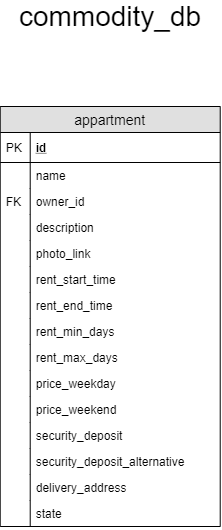

The diagram above was exported from draw.io. Its source (the exported page's mxGraphModel, read from the mxfile embedded in the PNG):
<mxGraphModel dx="1483" dy="759" grid="1" gridSize="10" guides="1" tooltips="1" connect="1" arrows="1" fold="1" page="1" pageScale="1" pageWidth="827" pageHeight="1169" math="0" shadow="0">
  <root>
    <mxCell id="0" />
    <mxCell id="1" parent="0" />
    <mxCell id="cx9wqYDkJyusrUg07jYb-33" value="&lt;font style=&quot;font-size: 28px&quot;&gt;commodity_db&lt;/font&gt;" style="text;html=1;strokeColor=none;fillColor=none;align=center;verticalAlign=middle;whiteSpace=wrap;rounded=0;" parent="1" vertex="1">
      <mxGeometry x="392.71000000000004" y="160" width="40" height="20" as="geometry" />
    </mxCell>
    <mxCell id="cx9wqYDkJyusrUg07jYb-52" value="appartment" style="swimlane;fontStyle=0;childLayout=stackLayout;horizontal=1;startSize=26;fillColor=#e0e0e0;horizontalStack=0;resizeParent=1;resizeParentMax=0;resizeLast=0;collapsible=1;marginBottom=0;swimlaneFillColor=#ffffff;align=center;fontSize=14;" parent="1" vertex="1">
      <mxGeometry x="302.71" y="260" width="220" height="420" as="geometry" />
    </mxCell>
    <mxCell id="cx9wqYDkJyusrUg07jYb-53" value="id" style="shape=partialRectangle;top=0;left=0;right=0;bottom=1;align=left;verticalAlign=middle;fillColor=none;spacingLeft=34;spacingRight=4;overflow=hidden;rotatable=0;points=[[0,0.5],[1,0.5]];portConstraint=eastwest;dropTarget=0;fontStyle=5;fontSize=12;" parent="cx9wqYDkJyusrUg07jYb-52" vertex="1">
      <mxGeometry y="26" width="220" height="30" as="geometry" />
    </mxCell>
    <mxCell id="cx9wqYDkJyusrUg07jYb-54" value="PK" style="shape=partialRectangle;top=0;left=0;bottom=0;fillColor=none;align=left;verticalAlign=middle;spacingLeft=4;spacingRight=4;overflow=hidden;rotatable=0;points=[];portConstraint=eastwest;part=1;fontSize=12;" parent="cx9wqYDkJyusrUg07jYb-53" vertex="1" connectable="0">
      <mxGeometry width="30" height="30" as="geometry" />
    </mxCell>
    <mxCell id="cx9wqYDkJyusrUg07jYb-55" value="name" style="shape=partialRectangle;top=0;left=0;right=0;bottom=0;align=left;verticalAlign=top;fillColor=none;spacingLeft=34;spacingRight=4;overflow=hidden;rotatable=0;points=[[0,0.5],[1,0.5]];portConstraint=eastwest;dropTarget=0;fontSize=12;" parent="cx9wqYDkJyusrUg07jYb-52" vertex="1">
      <mxGeometry y="56" width="220" height="26" as="geometry" />
    </mxCell>
    <mxCell id="cx9wqYDkJyusrUg07jYb-56" value="" style="shape=partialRectangle;top=0;left=0;bottom=0;fillColor=none;align=left;verticalAlign=top;spacingLeft=4;spacingRight=4;overflow=hidden;rotatable=0;points=[];portConstraint=eastwest;part=1;fontSize=12;" parent="cx9wqYDkJyusrUg07jYb-55" vertex="1" connectable="0">
      <mxGeometry width="30" height="26" as="geometry" />
    </mxCell>
    <mxCell id="cx9wqYDkJyusrUg07jYb-107" value="owner_id" style="shape=partialRectangle;top=0;left=0;right=0;bottom=0;align=left;verticalAlign=top;fillColor=none;spacingLeft=34;spacingRight=4;overflow=hidden;rotatable=0;points=[[0,0.5],[1,0.5]];portConstraint=eastwest;dropTarget=0;fontSize=12;" parent="cx9wqYDkJyusrUg07jYb-52" vertex="1">
      <mxGeometry y="82" width="220" height="26" as="geometry" />
    </mxCell>
    <mxCell id="cx9wqYDkJyusrUg07jYb-108" value="FK" style="shape=partialRectangle;top=0;left=0;bottom=0;fillColor=none;align=left;verticalAlign=top;spacingLeft=4;spacingRight=4;overflow=hidden;rotatable=0;points=[];portConstraint=eastwest;part=1;fontSize=12;" parent="cx9wqYDkJyusrUg07jYb-107" vertex="1" connectable="0">
      <mxGeometry width="30" height="26" as="geometry" />
    </mxCell>
    <mxCell id="cx9wqYDkJyusrUg07jYb-59" value="description" style="shape=partialRectangle;top=0;left=0;right=0;bottom=0;align=left;verticalAlign=top;fillColor=none;spacingLeft=34;spacingRight=4;overflow=hidden;rotatable=0;points=[[0,0.5],[1,0.5]];portConstraint=eastwest;dropTarget=0;fontSize=12;" parent="cx9wqYDkJyusrUg07jYb-52" vertex="1">
      <mxGeometry y="108" width="220" height="26" as="geometry" />
    </mxCell>
    <mxCell id="cx9wqYDkJyusrUg07jYb-60" value="" style="shape=partialRectangle;top=0;left=0;bottom=0;fillColor=none;align=left;verticalAlign=top;spacingLeft=4;spacingRight=4;overflow=hidden;rotatable=0;points=[];portConstraint=eastwest;part=1;fontSize=12;" parent="cx9wqYDkJyusrUg07jYb-59" vertex="1" connectable="0">
      <mxGeometry width="30" height="26" as="geometry" />
    </mxCell>
    <mxCell id="cx9wqYDkJyusrUg07jYb-61" value="photo_link" style="shape=partialRectangle;top=0;left=0;right=0;bottom=0;align=left;verticalAlign=top;fillColor=none;spacingLeft=34;spacingRight=4;overflow=hidden;rotatable=0;points=[[0,0.5],[1,0.5]];portConstraint=eastwest;dropTarget=0;fontSize=12;" parent="cx9wqYDkJyusrUg07jYb-52" vertex="1">
      <mxGeometry y="134" width="220" height="26" as="geometry" />
    </mxCell>
    <mxCell id="cx9wqYDkJyusrUg07jYb-62" value="" style="shape=partialRectangle;top=0;left=0;bottom=0;fillColor=none;align=left;verticalAlign=top;spacingLeft=4;spacingRight=4;overflow=hidden;rotatable=0;points=[];portConstraint=eastwest;part=1;fontSize=12;" parent="cx9wqYDkJyusrUg07jYb-61" vertex="1" connectable="0">
      <mxGeometry width="30" height="26" as="geometry" />
    </mxCell>
    <mxCell id="cx9wqYDkJyusrUg07jYb-63" value="rent_start_time" style="shape=partialRectangle;top=0;left=0;right=0;bottom=0;align=left;verticalAlign=top;fillColor=none;spacingLeft=34;spacingRight=4;overflow=hidden;rotatable=0;points=[[0,0.5],[1,0.5]];portConstraint=eastwest;dropTarget=0;fontSize=12;" parent="cx9wqYDkJyusrUg07jYb-52" vertex="1">
      <mxGeometry y="160" width="220" height="26" as="geometry" />
    </mxCell>
    <mxCell id="cx9wqYDkJyusrUg07jYb-64" value="" style="shape=partialRectangle;top=0;left=0;bottom=0;fillColor=none;align=left;verticalAlign=top;spacingLeft=4;spacingRight=4;overflow=hidden;rotatable=0;points=[];portConstraint=eastwest;part=1;fontSize=12;" parent="cx9wqYDkJyusrUg07jYb-63" vertex="1" connectable="0">
      <mxGeometry width="30" height="26" as="geometry" />
    </mxCell>
    <mxCell id="cx9wqYDkJyusrUg07jYb-65" value="rent_end_time" style="shape=partialRectangle;top=0;left=0;right=0;bottom=0;align=left;verticalAlign=top;fillColor=none;spacingLeft=34;spacingRight=4;overflow=hidden;rotatable=0;points=[[0,0.5],[1,0.5]];portConstraint=eastwest;dropTarget=0;fontSize=12;" parent="cx9wqYDkJyusrUg07jYb-52" vertex="1">
      <mxGeometry y="186" width="220" height="26" as="geometry" />
    </mxCell>
    <mxCell id="cx9wqYDkJyusrUg07jYb-66" value="" style="shape=partialRectangle;top=0;left=0;bottom=0;fillColor=none;align=left;verticalAlign=top;spacingLeft=4;spacingRight=4;overflow=hidden;rotatable=0;points=[];portConstraint=eastwest;part=1;fontSize=12;" parent="cx9wqYDkJyusrUg07jYb-65" vertex="1" connectable="0">
      <mxGeometry width="30" height="26" as="geometry" />
    </mxCell>
    <mxCell id="cx9wqYDkJyusrUg07jYb-67" value="rent_min_days" style="shape=partialRectangle;top=0;left=0;right=0;bottom=0;align=left;verticalAlign=top;fillColor=none;spacingLeft=34;spacingRight=4;overflow=hidden;rotatable=0;points=[[0,0.5],[1,0.5]];portConstraint=eastwest;dropTarget=0;fontSize=12;" parent="cx9wqYDkJyusrUg07jYb-52" vertex="1">
      <mxGeometry y="212" width="220" height="26" as="geometry" />
    </mxCell>
    <mxCell id="cx9wqYDkJyusrUg07jYb-68" value="" style="shape=partialRectangle;top=0;left=0;bottom=0;fillColor=none;align=left;verticalAlign=top;spacingLeft=4;spacingRight=4;overflow=hidden;rotatable=0;points=[];portConstraint=eastwest;part=1;fontSize=12;" parent="cx9wqYDkJyusrUg07jYb-67" vertex="1" connectable="0">
      <mxGeometry width="30" height="26" as="geometry" />
    </mxCell>
    <mxCell id="cx9wqYDkJyusrUg07jYb-69" value="rent_max_days" style="shape=partialRectangle;top=0;left=0;right=0;bottom=0;align=left;verticalAlign=top;fillColor=none;spacingLeft=34;spacingRight=4;overflow=hidden;rotatable=0;points=[[0,0.5],[1,0.5]];portConstraint=eastwest;dropTarget=0;fontSize=12;" parent="cx9wqYDkJyusrUg07jYb-52" vertex="1">
      <mxGeometry y="238" width="220" height="26" as="geometry" />
    </mxCell>
    <mxCell id="cx9wqYDkJyusrUg07jYb-70" value="" style="shape=partialRectangle;top=0;left=0;bottom=0;fillColor=none;align=left;verticalAlign=top;spacingLeft=4;spacingRight=4;overflow=hidden;rotatable=0;points=[];portConstraint=eastwest;part=1;fontSize=12;" parent="cx9wqYDkJyusrUg07jYb-69" vertex="1" connectable="0">
      <mxGeometry width="30" height="26" as="geometry" />
    </mxCell>
    <mxCell id="cx9wqYDkJyusrUg07jYb-71" value="price_weekday" style="shape=partialRectangle;top=0;left=0;right=0;bottom=0;align=left;verticalAlign=top;fillColor=none;spacingLeft=34;spacingRight=4;overflow=hidden;rotatable=0;points=[[0,0.5],[1,0.5]];portConstraint=eastwest;dropTarget=0;fontSize=12;" parent="cx9wqYDkJyusrUg07jYb-52" vertex="1">
      <mxGeometry y="264" width="220" height="26" as="geometry" />
    </mxCell>
    <mxCell id="cx9wqYDkJyusrUg07jYb-72" value="" style="shape=partialRectangle;top=0;left=0;bottom=0;fillColor=none;align=left;verticalAlign=top;spacingLeft=4;spacingRight=4;overflow=hidden;rotatable=0;points=[];portConstraint=eastwest;part=1;fontSize=12;" parent="cx9wqYDkJyusrUg07jYb-71" vertex="1" connectable="0">
      <mxGeometry width="30" height="26" as="geometry" />
    </mxCell>
    <mxCell id="cx9wqYDkJyusrUg07jYb-73" value="price_weekend" style="shape=partialRectangle;top=0;left=0;right=0;bottom=0;align=left;verticalAlign=top;fillColor=none;spacingLeft=34;spacingRight=4;overflow=hidden;rotatable=0;points=[[0,0.5],[1,0.5]];portConstraint=eastwest;dropTarget=0;fontSize=12;" parent="cx9wqYDkJyusrUg07jYb-52" vertex="1">
      <mxGeometry y="290" width="220" height="26" as="geometry" />
    </mxCell>
    <mxCell id="cx9wqYDkJyusrUg07jYb-74" value="" style="shape=partialRectangle;top=0;left=0;bottom=0;fillColor=none;align=left;verticalAlign=top;spacingLeft=4;spacingRight=4;overflow=hidden;rotatable=0;points=[];portConstraint=eastwest;part=1;fontSize=12;" parent="cx9wqYDkJyusrUg07jYb-73" vertex="1" connectable="0">
      <mxGeometry width="30" height="26" as="geometry" />
    </mxCell>
    <mxCell id="cx9wqYDkJyusrUg07jYb-75" value="security_deposit" style="shape=partialRectangle;top=0;left=0;right=0;bottom=0;align=left;verticalAlign=top;fillColor=none;spacingLeft=34;spacingRight=4;overflow=hidden;rotatable=0;points=[[0,0.5],[1,0.5]];portConstraint=eastwest;dropTarget=0;fontSize=12;" parent="cx9wqYDkJyusrUg07jYb-52" vertex="1">
      <mxGeometry y="316" width="220" height="26" as="geometry" />
    </mxCell>
    <mxCell id="cx9wqYDkJyusrUg07jYb-76" value="" style="shape=partialRectangle;top=0;left=0;bottom=0;fillColor=none;align=left;verticalAlign=top;spacingLeft=4;spacingRight=4;overflow=hidden;rotatable=0;points=[];portConstraint=eastwest;part=1;fontSize=12;" parent="cx9wqYDkJyusrUg07jYb-75" vertex="1" connectable="0">
      <mxGeometry width="30" height="26" as="geometry" />
    </mxCell>
    <mxCell id="cx9wqYDkJyusrUg07jYb-77" value="security_deposit_alternative" style="shape=partialRectangle;top=0;left=0;right=0;bottom=0;align=left;verticalAlign=top;fillColor=none;spacingLeft=34;spacingRight=4;overflow=hidden;rotatable=0;points=[[0,0.5],[1,0.5]];portConstraint=eastwest;dropTarget=0;fontSize=12;" parent="cx9wqYDkJyusrUg07jYb-52" vertex="1">
      <mxGeometry y="342" width="220" height="26" as="geometry" />
    </mxCell>
    <mxCell id="cx9wqYDkJyusrUg07jYb-78" value="" style="shape=partialRectangle;top=0;left=0;bottom=0;fillColor=none;align=left;verticalAlign=top;spacingLeft=4;spacingRight=4;overflow=hidden;rotatable=0;points=[];portConstraint=eastwest;part=1;fontSize=12;" parent="cx9wqYDkJyusrUg07jYb-77" vertex="1" connectable="0">
      <mxGeometry width="30" height="26" as="geometry" />
    </mxCell>
    <mxCell id="cx9wqYDkJyusrUg07jYb-79" value="delivery_address" style="shape=partialRectangle;top=0;left=0;right=0;bottom=0;align=left;verticalAlign=top;fillColor=none;spacingLeft=34;spacingRight=4;overflow=hidden;rotatable=0;points=[[0,0.5],[1,0.5]];portConstraint=eastwest;dropTarget=0;fontSize=12;" parent="cx9wqYDkJyusrUg07jYb-52" vertex="1">
      <mxGeometry y="368" width="220" height="26" as="geometry" />
    </mxCell>
    <mxCell id="cx9wqYDkJyusrUg07jYb-80" value="" style="shape=partialRectangle;top=0;left=0;bottom=0;fillColor=none;align=left;verticalAlign=top;spacingLeft=4;spacingRight=4;overflow=hidden;rotatable=0;points=[];portConstraint=eastwest;part=1;fontSize=12;" parent="cx9wqYDkJyusrUg07jYb-79" vertex="1" connectable="0">
      <mxGeometry width="30" height="26" as="geometry" />
    </mxCell>
    <mxCell id="cx9wqYDkJyusrUg07jYb-81" value="state" style="shape=partialRectangle;top=0;left=0;right=0;bottom=0;align=left;verticalAlign=top;fillColor=none;spacingLeft=34;spacingRight=4;overflow=hidden;rotatable=0;points=[[0,0.5],[1,0.5]];portConstraint=eastwest;dropTarget=0;fontSize=12;" parent="cx9wqYDkJyusrUg07jYb-52" vertex="1">
      <mxGeometry y="394" width="220" height="26" as="geometry" />
    </mxCell>
    <mxCell id="cx9wqYDkJyusrUg07jYb-82" value="" style="shape=partialRectangle;top=0;left=0;bottom=0;fillColor=none;align=left;verticalAlign=top;spacingLeft=4;spacingRight=4;overflow=hidden;rotatable=0;points=[];portConstraint=eastwest;part=1;fontSize=12;" parent="cx9wqYDkJyusrUg07jYb-81" vertex="1" connectable="0">
      <mxGeometry width="30" height="26" as="geometry" />
    </mxCell>
  </root>
</mxGraphModel>